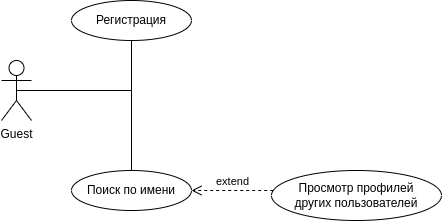

The diagram above was exported from draw.io. Its source (the exported page's mxGraphModel, read from the mxfile embedded in the PNG):
<mxGraphModel dx="1362" dy="709" grid="1" gridSize="10" guides="1" tooltips="1" connect="1" arrows="1" fold="1" page="1" pageScale="1" pageWidth="1654" pageHeight="2336" math="0" shadow="0">
  <root>
    <mxCell id="0" />
    <mxCell id="1" parent="0" />
    <mxCell id="kbMZMnKzVmrE00h4gxOJ-1" value="Guest" style="shape=umlActor;verticalLabelPosition=bottom;verticalAlign=top;html=1;outlineConnect=0;" vertex="1" parent="1">
      <mxGeometry x="360" y="220" width="30" height="60" as="geometry" />
    </mxCell>
    <mxCell id="kbMZMnKzVmrE00h4gxOJ-3" value="Регистрация" style="ellipse;whiteSpace=wrap;html=1;" vertex="1" parent="1">
      <mxGeometry x="430" y="160" width="120" height="40" as="geometry" />
    </mxCell>
    <mxCell id="kbMZMnKzVmrE00h4gxOJ-4" value="Просмотр профилей&lt;br&gt;других пользователей" style="ellipse;whiteSpace=wrap;html=1;" vertex="1" parent="1">
      <mxGeometry x="630" y="330" width="170" height="50" as="geometry" />
    </mxCell>
    <mxCell id="kbMZMnKzVmrE00h4gxOJ-5" value="Поиск по имени" style="ellipse;whiteSpace=wrap;html=1;" vertex="1" parent="1">
      <mxGeometry x="430" y="330" width="120" height="40" as="geometry" />
    </mxCell>
    <mxCell id="kbMZMnKzVmrE00h4gxOJ-6" value="extend" style="html=1;verticalAlign=bottom;endArrow=open;dashed=1;endSize=8;edgeStyle=elbowEdgeStyle;elbow=vertical;curved=0;rounded=0;" edge="1" parent="1" source="kbMZMnKzVmrE00h4gxOJ-4" target="kbMZMnKzVmrE00h4gxOJ-5">
      <mxGeometry relative="1" as="geometry">
        <mxPoint x="730" y="350" as="sourcePoint" />
        <mxPoint x="650" y="350" as="targetPoint" />
      </mxGeometry>
    </mxCell>
    <mxCell id="kbMZMnKzVmrE00h4gxOJ-8" value="" style="endArrow=none;html=1;edgeStyle=orthogonalEdgeStyle;rounded=0;exitX=0.5;exitY=0.5;exitDx=0;exitDy=0;exitPerimeter=0;" edge="1" parent="1" source="kbMZMnKzVmrE00h4gxOJ-1" target="kbMZMnKzVmrE00h4gxOJ-5">
      <mxGeometry relative="1" as="geometry">
        <mxPoint x="500" y="290" as="sourcePoint" />
        <mxPoint x="660" y="290" as="targetPoint" />
      </mxGeometry>
    </mxCell>
    <mxCell id="kbMZMnKzVmrE00h4gxOJ-11" value="" style="endArrow=none;html=1;edgeStyle=orthogonalEdgeStyle;rounded=0;exitX=0.5;exitY=0.5;exitDx=0;exitDy=0;exitPerimeter=0;" edge="1" parent="1" source="kbMZMnKzVmrE00h4gxOJ-1" target="kbMZMnKzVmrE00h4gxOJ-3">
      <mxGeometry relative="1" as="geometry">
        <mxPoint x="385" y="260" as="sourcePoint" />
        <mxPoint x="500" y="340" as="targetPoint" />
      </mxGeometry>
    </mxCell>
  </root>
</mxGraphModel>